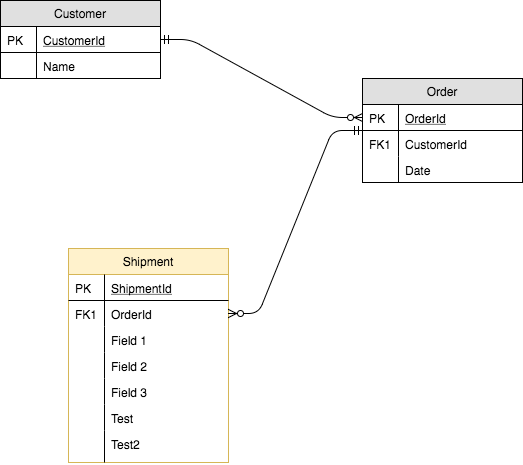

The diagram above was exported from draw.io. Its source (the exported page's mxGraphModel, read from the mxfile embedded in the PNG):
<mxGraphModel dx="724" dy="728" grid="1" gridSize="10" guides="1" tooltips="1" connect="1" arrows="1" fold="1" page="1" pageScale="1" pageWidth="826" pageHeight="1169" background="#ffffff" math="0" shadow="0">
  <root>
    <mxCell id="0" />
    <mxCell id="1" parent="0" />
    <mxCell id="39c1270dc46fbfdf-1" value="Customer" style="swimlane;fontStyle=0;childLayout=stackLayout;horizontal=1;startSize=26;fillColor=#e0e0e0;horizontalStack=0;resizeParent=1;resizeLast=0;collapsible=1;marginBottom=0;swimlaneFillColor=#ffffff;rounded=0;shadow=0;strokeWidth=1;" parent="1" vertex="1">
      <mxGeometry x="98" y="68" width="160" height="78" as="geometry">
        <mxRectangle x="120" y="120" width="160" height="26" as="alternateBounds" />
      </mxGeometry>
    </mxCell>
    <mxCell id="39c1270dc46fbfdf-2" value="CustomerId" style="shape=partialRectangle;top=0;left=0;right=0;bottom=1;align=left;verticalAlign=top;fillColor=none;spacingLeft=40;spacingRight=4;overflow=hidden;rotatable=0;points=[[0,0.5],[1,0.5]];portConstraint=eastwest;dropTarget=0;rounded=0;shadow=0;strokeWidth=1;fontStyle=4" parent="39c1270dc46fbfdf-1" vertex="1">
      <mxGeometry y="26" width="160" height="26" as="geometry" />
    </mxCell>
    <mxCell id="39c1270dc46fbfdf-3" value="PK" style="shape=partialRectangle;top=0;left=0;bottom=0;fillColor=none;align=left;verticalAlign=top;spacingLeft=4;spacingRight=4;overflow=hidden;rotatable=0;points=[];portConstraint=eastwest;part=1;" parent="39c1270dc46fbfdf-2" vertex="1" connectable="0">
      <mxGeometry width="36" height="26" as="geometry" />
    </mxCell>
    <mxCell id="39c1270dc46fbfdf-4" value="Name" style="shape=partialRectangle;top=0;left=0;right=0;bottom=0;align=left;verticalAlign=top;fillColor=none;spacingLeft=40;spacingRight=4;overflow=hidden;rotatable=0;points=[[0,0.5],[1,0.5]];portConstraint=eastwest;dropTarget=0;rounded=0;shadow=0;strokeWidth=1;" parent="39c1270dc46fbfdf-1" vertex="1">
      <mxGeometry y="52" width="160" height="26" as="geometry" />
    </mxCell>
    <mxCell id="39c1270dc46fbfdf-5" value="" style="shape=partialRectangle;top=0;left=0;bottom=0;fillColor=none;align=left;verticalAlign=top;spacingLeft=4;spacingRight=4;overflow=hidden;rotatable=0;points=[];portConstraint=eastwest;part=1;" parent="39c1270dc46fbfdf-4" vertex="1" connectable="0">
      <mxGeometry width="36" height="26" as="geometry" />
    </mxCell>
    <mxCell id="39c1270dc46fbfdf-6" value="Order" style="swimlane;fontStyle=0;childLayout=stackLayout;horizontal=1;startSize=26;fillColor=#e0e0e0;horizontalStack=0;resizeParent=1;resizeLast=0;collapsible=1;marginBottom=0;swimlaneFillColor=#ffffff;rounded=0;shadow=0;strokeWidth=1;" parent="1" vertex="1">
      <mxGeometry x="460" y="146" width="160" height="104" as="geometry">
        <mxRectangle x="360" y="120" width="160" height="26" as="alternateBounds" />
      </mxGeometry>
    </mxCell>
    <mxCell id="39c1270dc46fbfdf-7" value="OrderId" style="shape=partialRectangle;top=0;left=0;right=0;bottom=1;align=left;verticalAlign=top;fillColor=none;spacingLeft=40;spacingRight=4;overflow=hidden;rotatable=0;points=[[0,0.5],[1,0.5]];portConstraint=eastwest;dropTarget=0;rounded=0;shadow=0;strokeWidth=1;fontStyle=4" parent="39c1270dc46fbfdf-6" vertex="1">
      <mxGeometry y="26" width="160" height="26" as="geometry" />
    </mxCell>
    <mxCell id="39c1270dc46fbfdf-8" value="PK" style="shape=partialRectangle;top=0;left=0;bottom=0;fillColor=none;align=left;verticalAlign=top;spacingLeft=4;spacingRight=4;overflow=hidden;rotatable=0;points=[];portConstraint=eastwest;part=1;" parent="39c1270dc46fbfdf-7" vertex="1" connectable="0">
      <mxGeometry width="36" height="26" as="geometry" />
    </mxCell>
    <mxCell id="39c1270dc46fbfdf-9" value="CustomerId" style="shape=partialRectangle;top=0;left=0;right=0;bottom=0;align=left;verticalAlign=top;fillColor=none;spacingLeft=40;spacingRight=4;overflow=hidden;rotatable=0;points=[[0,0.5],[1,0.5]];portConstraint=eastwest;dropTarget=0;rounded=0;shadow=0;strokeWidth=1;" parent="39c1270dc46fbfdf-6" vertex="1">
      <mxGeometry y="52" width="160" height="26" as="geometry" />
    </mxCell>
    <mxCell id="39c1270dc46fbfdf-10" value="FK1" style="shape=partialRectangle;top=0;left=0;bottom=0;fillColor=none;align=left;verticalAlign=top;spacingLeft=4;spacingRight=4;overflow=hidden;rotatable=0;points=[];portConstraint=eastwest;part=1;" parent="39c1270dc46fbfdf-9" vertex="1" connectable="0">
      <mxGeometry width="36" height="26" as="geometry" />
    </mxCell>
    <mxCell id="39c1270dc46fbfdf-11" value="Date" style="shape=partialRectangle;top=0;left=0;right=0;bottom=0;align=left;verticalAlign=top;fillColor=none;spacingLeft=40;spacingRight=4;overflow=hidden;rotatable=0;points=[[0,0.5],[1,0.5]];portConstraint=eastwest;dropTarget=0;rounded=0;shadow=0;strokeWidth=1;" parent="39c1270dc46fbfdf-6" vertex="1">
      <mxGeometry y="78" width="160" height="26" as="geometry" />
    </mxCell>
    <mxCell id="39c1270dc46fbfdf-12" value="" style="shape=partialRectangle;top=0;left=0;bottom=0;fillColor=none;align=left;verticalAlign=top;spacingLeft=4;spacingRight=4;overflow=hidden;rotatable=0;points=[];portConstraint=eastwest;part=1;" parent="39c1270dc46fbfdf-11" vertex="1" connectable="0">
      <mxGeometry width="36" height="26" as="geometry" />
    </mxCell>
    <mxCell id="39c1270dc46fbfdf-13" value="" style="edgeStyle=entityRelationEdgeStyle;endArrow=ERzeroToMany;startArrow=ERmandOne;shadow=0;strokeWidth=1;" parent="1" source="39c1270dc46fbfdf-2" target="39c1270dc46fbfdf-7" edge="1">
      <mxGeometry width="100" height="100" relative="1" as="geometry">
        <mxPoint x="300" y="390" as="sourcePoint" />
        <mxPoint x="400" y="290" as="targetPoint" />
      </mxGeometry>
    </mxCell>
    <mxCell id="39c1270dc46fbfdf-14" value="Shipment" style="swimlane;fontStyle=0;childLayout=stackLayout;horizontal=1;startSize=26;fillColor=#fff2cc;horizontalStack=0;resizeParent=1;resizeLast=0;collapsible=1;marginBottom=0;swimlaneFillColor=#ffffff;rounded=0;shadow=0;strokeWidth=1;strokeColor=#d6b656;" parent="1" vertex="1">
      <mxGeometry x="166" y="316" width="160" height="214" as="geometry">
        <mxRectangle x="360" y="310" width="160" height="26" as="alternateBounds" />
      </mxGeometry>
    </mxCell>
    <mxCell id="39c1270dc46fbfdf-15" value="ShipmentId" style="shape=partialRectangle;top=0;left=0;right=0;bottom=1;align=left;verticalAlign=top;fillColor=none;spacingLeft=40;spacingRight=4;overflow=hidden;rotatable=0;points=[[0,0.5],[1,0.5]];portConstraint=eastwest;dropTarget=0;rounded=0;shadow=0;strokeWidth=1;fontStyle=4" parent="39c1270dc46fbfdf-14" vertex="1">
      <mxGeometry y="26" width="160" height="26" as="geometry" />
    </mxCell>
    <mxCell id="39c1270dc46fbfdf-16" value="PK" style="shape=partialRectangle;top=0;left=0;bottom=0;fillColor=none;align=left;verticalAlign=top;spacingLeft=4;spacingRight=4;overflow=hidden;rotatable=0;points=[];portConstraint=eastwest;part=1;" parent="39c1270dc46fbfdf-15" vertex="1" connectable="0">
      <mxGeometry width="36" height="26" as="geometry" />
    </mxCell>
    <mxCell id="39c1270dc46fbfdf-17" value="OrderId" style="shape=partialRectangle;top=0;left=0;right=0;bottom=0;align=left;verticalAlign=top;fillColor=none;spacingLeft=40;spacingRight=4;overflow=hidden;rotatable=0;points=[[0,0.5],[1,0.5]];portConstraint=eastwest;dropTarget=0;rounded=0;shadow=0;strokeWidth=1;" parent="39c1270dc46fbfdf-14" vertex="1">
      <mxGeometry y="52" width="160" height="26" as="geometry" />
    </mxCell>
    <mxCell id="39c1270dc46fbfdf-18" value="FK1" style="shape=partialRectangle;top=0;left=0;bottom=0;fillColor=none;align=left;verticalAlign=top;spacingLeft=4;spacingRight=4;overflow=hidden;rotatable=0;points=[];portConstraint=eastwest;part=1;" parent="39c1270dc46fbfdf-17" vertex="1" connectable="0">
      <mxGeometry width="36" height="26" as="geometry" />
    </mxCell>
    <mxCell id="39c1270dc46fbfdf-19" value="Field 1" style="shape=partialRectangle;top=0;left=0;right=0;bottom=0;align=left;verticalAlign=top;fillColor=none;spacingLeft=40;spacingRight=4;overflow=hidden;rotatable=0;points=[[0,0.5],[1,0.5]];portConstraint=eastwest;dropTarget=0;rounded=0;shadow=0;strokeWidth=1;" parent="39c1270dc46fbfdf-14" vertex="1">
      <mxGeometry y="78" width="160" height="26" as="geometry" />
    </mxCell>
    <mxCell id="39c1270dc46fbfdf-20" value="" style="shape=partialRectangle;top=0;left=0;bottom=0;fillColor=none;align=left;verticalAlign=top;spacingLeft=4;spacingRight=4;overflow=hidden;rotatable=0;points=[];portConstraint=eastwest;part=1;" parent="39c1270dc46fbfdf-19" vertex="1" connectable="0">
      <mxGeometry width="36" height="26" as="geometry" />
    </mxCell>
    <mxCell id="39c1270dc46fbfdf-53" value="Field 2" style="shape=partialRectangle;top=0;left=0;right=0;bottom=0;align=left;verticalAlign=top;fillColor=none;spacingLeft=40;spacingRight=4;overflow=hidden;rotatable=0;points=[[0,0.5],[1,0.5]];portConstraint=eastwest;dropTarget=0;rounded=0;shadow=0;strokeWidth=1;" parent="39c1270dc46fbfdf-14" vertex="1">
      <mxGeometry y="104" width="160" height="26" as="geometry" />
    </mxCell>
    <mxCell id="39c1270dc46fbfdf-54" value="" style="shape=partialRectangle;top=0;left=0;bottom=0;fillColor=none;align=left;verticalAlign=top;spacingLeft=4;spacingRight=4;overflow=hidden;rotatable=0;points=[];portConstraint=eastwest;part=1;" parent="39c1270dc46fbfdf-53" vertex="1" connectable="0">
      <mxGeometry width="36" height="26" as="geometry" />
    </mxCell>
    <mxCell id="39c1270dc46fbfdf-55" value="Field 3" style="shape=partialRectangle;top=0;left=0;right=0;bottom=0;align=left;verticalAlign=top;fillColor=none;spacingLeft=40;spacingRight=4;overflow=hidden;rotatable=0;points=[[0,0.5],[1,0.5]];portConstraint=eastwest;dropTarget=0;rounded=0;shadow=0;strokeWidth=1;" parent="39c1270dc46fbfdf-14" vertex="1">
      <mxGeometry y="130" width="160" height="26" as="geometry" />
    </mxCell>
    <mxCell id="39c1270dc46fbfdf-56" value="" style="shape=partialRectangle;top=0;left=0;bottom=0;fillColor=none;align=left;verticalAlign=top;spacingLeft=4;spacingRight=4;overflow=hidden;rotatable=0;points=[];portConstraint=eastwest;part=1;" parent="39c1270dc46fbfdf-55" vertex="1" connectable="0">
      <mxGeometry width="36" height="26" as="geometry" />
    </mxCell>
    <mxCell id="6e64a9c96dd261fc-5" value="Test" style="shape=partialRectangle;top=0;left=0;right=0;bottom=0;align=left;verticalAlign=top;fillColor=none;spacingLeft=40;spacingRight=4;overflow=hidden;rotatable=0;points=[[0,0.5],[1,0.5]];portConstraint=eastwest;dropTarget=0;rounded=0;shadow=0;strokeWidth=1;" parent="39c1270dc46fbfdf-14" vertex="1">
      <mxGeometry y="156" width="160" height="26" as="geometry" />
    </mxCell>
    <mxCell id="6e64a9c96dd261fc-6" value="" style="shape=partialRectangle;top=0;left=0;bottom=0;fillColor=none;align=left;verticalAlign=top;spacingLeft=4;spacingRight=4;overflow=hidden;rotatable=0;points=[];portConstraint=eastwest;part=1;" parent="6e64a9c96dd261fc-5" vertex="1" connectable="0">
      <mxGeometry width="36" height="26" as="geometry" />
    </mxCell>
    <mxCell id="6e64a9c96dd261fc-7" value="Test2" style="shape=partialRectangle;top=0;left=0;right=0;bottom=0;align=left;verticalAlign=top;fillColor=none;spacingLeft=40;spacingRight=4;overflow=hidden;rotatable=0;points=[[0,0.5],[1,0.5]];portConstraint=eastwest;dropTarget=0;rounded=0;shadow=0;strokeWidth=1;" parent="39c1270dc46fbfdf-14" vertex="1">
      <mxGeometry y="182" width="160" height="32" as="geometry" />
    </mxCell>
    <mxCell id="6e64a9c96dd261fc-8" value="" style="shape=partialRectangle;top=0;left=0;bottom=0;fillColor=none;align=left;verticalAlign=top;spacingLeft=4;spacingRight=4;overflow=hidden;rotatable=0;points=[];portConstraint=eastwest;part=1;" parent="6e64a9c96dd261fc-7" vertex="1" connectable="0">
      <mxGeometry width="36" height="32" as="geometry" />
    </mxCell>
    <mxCell id="39c1270dc46fbfdf-21" value="" style="edgeStyle=entityRelationEdgeStyle;endArrow=ERzeroToMany;startArrow=ERmandOne;shadow=0;strokeWidth=1;" parent="1" source="39c1270dc46fbfdf-6" target="39c1270dc46fbfdf-17" edge="1">
      <mxGeometry width="100" height="100" relative="1" as="geometry">
        <mxPoint x="400" y="182" as="sourcePoint" />
        <mxPoint x="320" y="169" as="targetPoint" />
      </mxGeometry>
    </mxCell>
  </root>
</mxGraphModel>